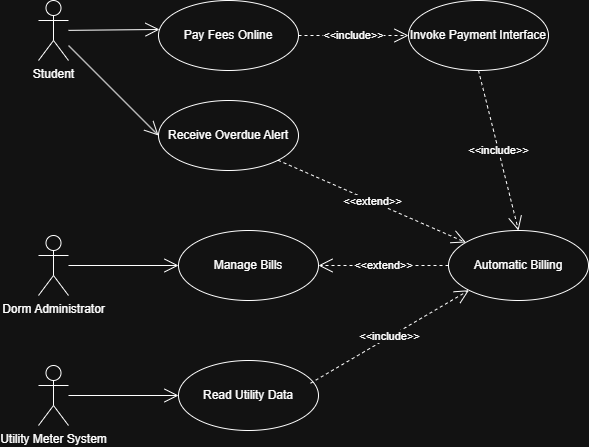

The diagram above was exported from draw.io. Its source (the exported page's mxGraphModel, read from the mxfile embedded in the PNG):
<mxGraphModel dx="1672" dy="1116" grid="1" gridSize="10" guides="1" tooltips="1" connect="1" arrows="1" fold="1" page="1" pageScale="1" pageWidth="827" pageHeight="1169" math="0" shadow="0">
  <root>
    <mxCell id="0" />
    <mxCell id="1" parent="0" />
    <mxCell id="trhc0Ie-O00yta9TVl5w-206" value="Student" style="shape=umlActor;verticalLabelPosition=bottom;verticalAlign=top;html=1;" vertex="1" parent="1">
      <mxGeometry x="150" y="210" width="30" height="60" as="geometry" />
    </mxCell>
    <mxCell id="trhc0Ie-O00yta9TVl5w-207" value="Dorm&amp;nbsp;&lt;span style=&quot;background-color: transparent; color: light-dark(rgb(0, 0, 0), rgb(255, 255, 255));&quot;&gt;Administrator&lt;/span&gt;" style="shape=umlActor;verticalLabelPosition=bottom;verticalAlign=top;html=1;" vertex="1" parent="1">
      <mxGeometry x="150" y="445" width="30" height="60" as="geometry" />
    </mxCell>
    <mxCell id="trhc0Ie-O00yta9TVl5w-208" value="" style="endArrow=open;endFill=1;endSize=12;html=1;rounded=0;entryX=0;entryY=0.5;entryDx=0;entryDy=0;" edge="1" parent="1" source="trhc0Ie-O00yta9TVl5w-207" target="trhc0Ie-O00yta9TVl5w-214">
      <mxGeometry width="160" relative="1" as="geometry">
        <mxPoint x="190" y="485" as="sourcePoint" />
        <mxPoint x="330" y="485" as="targetPoint" />
      </mxGeometry>
    </mxCell>
    <mxCell id="trhc0Ie-O00yta9TVl5w-209" value="" style="endArrow=open;endFill=1;endSize=12;html=1;rounded=0;entryX=0.007;entryY=0.414;entryDx=0;entryDy=0;entryPerimeter=0;" edge="1" parent="1" source="trhc0Ie-O00yta9TVl5w-206" target="trhc0Ie-O00yta9TVl5w-210">
      <mxGeometry width="160" relative="1" as="geometry">
        <mxPoint x="160" y="300" as="sourcePoint" />
        <mxPoint x="310" y="263" as="targetPoint" />
      </mxGeometry>
    </mxCell>
    <mxCell id="trhc0Ie-O00yta9TVl5w-210" value="Pay Fees Online" style="ellipse;whiteSpace=wrap;html=1;" vertex="1" parent="1">
      <mxGeometry x="270" y="210" width="140" height="70" as="geometry" />
    </mxCell>
    <mxCell id="trhc0Ie-O00yta9TVl5w-211" value="Invoke Payment Interface" style="ellipse;whiteSpace=wrap;html=1;" vertex="1" parent="1">
      <mxGeometry x="520" y="210" width="140" height="70" as="geometry" />
    </mxCell>
    <mxCell id="trhc0Ie-O00yta9TVl5w-212" value="" style="endArrow=open;endFill=1;endSize=12;html=1;rounded=0;entryX=0;entryY=0.5;entryDx=0;entryDy=0;" edge="1" parent="1" source="trhc0Ie-O00yta9TVl5w-206" target="trhc0Ie-O00yta9TVl5w-213">
      <mxGeometry width="160" relative="1" as="geometry">
        <mxPoint x="210" y="231" as="sourcePoint" />
        <mxPoint x="260" y="300" as="targetPoint" />
      </mxGeometry>
    </mxCell>
    <mxCell id="trhc0Ie-O00yta9TVl5w-213" value="Receive Overdue Alert" style="ellipse;whiteSpace=wrap;html=1;" vertex="1" parent="1">
      <mxGeometry x="270" y="310" width="140" height="70" as="geometry" />
    </mxCell>
    <mxCell id="trhc0Ie-O00yta9TVl5w-214" value="Manage Bills" style="ellipse;whiteSpace=wrap;html=1;" vertex="1" parent="1">
      <mxGeometry x="290" y="440" width="140" height="70" as="geometry" />
    </mxCell>
    <mxCell id="trhc0Ie-O00yta9TVl5w-215" value="Automatic Billing" style="ellipse;whiteSpace=wrap;html=1;" vertex="1" parent="1">
      <mxGeometry x="560" y="440" width="140" height="70" as="geometry" />
    </mxCell>
    <mxCell id="trhc0Ie-O00yta9TVl5w-216" value="Read Utility Data" style="ellipse;whiteSpace=wrap;html=1;" vertex="1" parent="1">
      <mxGeometry x="290" y="570" width="140" height="70" as="geometry" />
    </mxCell>
    <mxCell id="trhc0Ie-O00yta9TVl5w-217" value="" style="endArrow=open;endFill=1;endSize=12;html=1;rounded=0;" edge="1" parent="1" source="trhc0Ie-O00yta9TVl5w-218" target="trhc0Ie-O00yta9TVl5w-216">
      <mxGeometry width="160" relative="1" as="geometry">
        <mxPoint x="620" y="655" as="sourcePoint" />
        <mxPoint x="380" y="655" as="targetPoint" />
      </mxGeometry>
    </mxCell>
    <mxCell id="trhc0Ie-O00yta9TVl5w-218" value="Utility Meter System" style="shape=umlActor;verticalLabelPosition=bottom;verticalAlign=top;html=1;" vertex="1" parent="1">
      <mxGeometry x="150" y="575" width="30" height="60" as="geometry" />
    </mxCell>
    <mxCell id="trhc0Ie-O00yta9TVl5w-219" value="&amp;lt;&amp;lt;include&amp;gt;&amp;gt;" style="endArrow=open;endSize=12;dashed=1;html=1;rounded=0;exitX=1;exitY=0.5;exitDx=0;exitDy=0;entryX=0;entryY=0.5;entryDx=0;entryDy=0;" edge="1" parent="1" source="trhc0Ie-O00yta9TVl5w-210" target="trhc0Ie-O00yta9TVl5w-211">
      <mxGeometry width="160" relative="1" as="geometry">
        <mxPoint x="440" y="210" as="sourcePoint" />
        <mxPoint x="600" y="210" as="targetPoint" />
      </mxGeometry>
    </mxCell>
    <mxCell id="trhc0Ie-O00yta9TVl5w-220" value="&amp;lt;&amp;lt;include&amp;gt;&amp;gt;" style="endArrow=open;endSize=12;dashed=1;html=1;rounded=0;exitX=0.5;exitY=1;exitDx=0;exitDy=0;entryX=0.5;entryY=0;entryDx=0;entryDy=0;" edge="1" parent="1" source="trhc0Ie-O00yta9TVl5w-211" target="trhc0Ie-O00yta9TVl5w-215">
      <mxGeometry width="160" relative="1" as="geometry">
        <mxPoint x="590" y="350" as="sourcePoint" />
        <mxPoint x="700" y="350" as="targetPoint" />
      </mxGeometry>
    </mxCell>
    <mxCell id="trhc0Ie-O00yta9TVl5w-221" value="&amp;lt;&amp;lt;extend&amp;gt;&amp;gt;" style="endArrow=open;endSize=12;dashed=1;html=1;rounded=0;exitX=1;exitY=1;exitDx=0;exitDy=0;" edge="1" parent="1" source="trhc0Ie-O00yta9TVl5w-213" target="trhc0Ie-O00yta9TVl5w-215">
      <mxGeometry width="160" relative="1" as="geometry">
        <mxPoint x="510" y="360" as="sourcePoint" />
        <mxPoint x="520" y="490" as="targetPoint" />
        <mxPoint as="offset" />
      </mxGeometry>
    </mxCell>
    <mxCell id="trhc0Ie-O00yta9TVl5w-222" value="&amp;lt;&amp;lt;include&amp;gt;&amp;gt;" style="endArrow=open;endSize=12;dashed=1;html=1;rounded=0;exitX=0.943;exitY=0.325;exitDx=0;exitDy=0;entryX=0;entryY=1;entryDx=0;entryDy=0;exitPerimeter=0;" edge="1" parent="1" source="trhc0Ie-O00yta9TVl5w-216" target="trhc0Ie-O00yta9TVl5w-215">
      <mxGeometry width="160" relative="1" as="geometry">
        <mxPoint x="790" y="460" as="sourcePoint" />
        <mxPoint x="830" y="620" as="targetPoint" />
      </mxGeometry>
    </mxCell>
    <mxCell id="trhc0Ie-O00yta9TVl5w-223" value="&amp;lt;&amp;lt;extend&amp;gt;&amp;gt;" style="endArrow=open;endSize=12;dashed=1;html=1;rounded=0;exitX=0;exitY=0.5;exitDx=0;exitDy=0;entryX=1;entryY=0.5;entryDx=0;entryDy=0;" edge="1" parent="1" source="trhc0Ie-O00yta9TVl5w-215" target="trhc0Ie-O00yta9TVl5w-214">
      <mxGeometry width="160" relative="1" as="geometry">
        <mxPoint x="470" y="470" as="sourcePoint" />
        <mxPoint x="657" y="552" as="targetPoint" />
        <mxPoint as="offset" />
      </mxGeometry>
    </mxCell>
  </root>
</mxGraphModel>